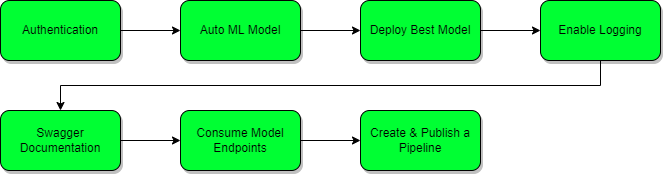

The diagram above was exported from draw.io. Its source (the exported page's mxGraphModel, read from the mxfile embedded in the PNG):
<mxGraphModel dx="1022" dy="539" grid="1" gridSize="10" guides="1" tooltips="1" connect="1" arrows="1" fold="1" page="1" pageScale="1" pageWidth="2336" pageHeight="1654" math="0" shadow="0">
  <root>
    <mxCell id="0" />
    <mxCell id="1" parent="0" />
    <mxCell id="bDb161Ru0y9foqrkXBBm-10" style="edgeStyle=orthogonalEdgeStyle;rounded=0;orthogonalLoop=1;jettySize=auto;html=1;exitX=1;exitY=0.5;exitDx=0;exitDy=0;entryX=0;entryY=0.5;entryDx=0;entryDy=0;" edge="1" parent="1" source="bDb161Ru0y9foqrkXBBm-1" target="bDb161Ru0y9foqrkXBBm-4">
      <mxGeometry relative="1" as="geometry" />
    </mxCell>
    <mxCell id="bDb161Ru0y9foqrkXBBm-1" value="Authentication" style="rounded=1;whiteSpace=wrap;html=1;shadow=1;fillColor=#00FF33;" vertex="1" parent="1">
      <mxGeometry x="280" y="90" width="120" height="60" as="geometry" />
    </mxCell>
    <mxCell id="bDb161Ru0y9foqrkXBBm-11" style="edgeStyle=orthogonalEdgeStyle;rounded=0;orthogonalLoop=1;jettySize=auto;html=1;exitX=1;exitY=0.5;exitDx=0;exitDy=0;entryX=0;entryY=0.5;entryDx=0;entryDy=0;" edge="1" parent="1" source="bDb161Ru0y9foqrkXBBm-4" target="bDb161Ru0y9foqrkXBBm-5">
      <mxGeometry relative="1" as="geometry" />
    </mxCell>
    <mxCell id="bDb161Ru0y9foqrkXBBm-4" value="Auto ML Model" style="rounded=1;whiteSpace=wrap;html=1;shadow=1;fillColor=#00FF33;" vertex="1" parent="1">
      <mxGeometry x="460" y="90" width="120" height="60" as="geometry" />
    </mxCell>
    <mxCell id="bDb161Ru0y9foqrkXBBm-12" style="edgeStyle=orthogonalEdgeStyle;rounded=0;orthogonalLoop=1;jettySize=auto;html=1;exitX=1;exitY=0.5;exitDx=0;exitDy=0;entryX=0;entryY=0.5;entryDx=0;entryDy=0;" edge="1" parent="1" source="bDb161Ru0y9foqrkXBBm-5" target="bDb161Ru0y9foqrkXBBm-6">
      <mxGeometry relative="1" as="geometry" />
    </mxCell>
    <mxCell id="bDb161Ru0y9foqrkXBBm-5" value="Deploy Best Model" style="rounded=1;whiteSpace=wrap;html=1;shadow=1;fillColor=#00FF33;" vertex="1" parent="1">
      <mxGeometry x="640" y="90" width="120" height="60" as="geometry" />
    </mxCell>
    <mxCell id="bDb161Ru0y9foqrkXBBm-13" style="edgeStyle=orthogonalEdgeStyle;rounded=0;orthogonalLoop=1;jettySize=auto;html=1;exitX=0.5;exitY=1;exitDx=0;exitDy=0;entryX=0.5;entryY=0;entryDx=0;entryDy=0;" edge="1" parent="1" source="bDb161Ru0y9foqrkXBBm-6" target="bDb161Ru0y9foqrkXBBm-7">
      <mxGeometry relative="1" as="geometry" />
    </mxCell>
    <mxCell id="bDb161Ru0y9foqrkXBBm-6" value="Enable Logging" style="rounded=1;whiteSpace=wrap;html=1;shadow=1;fillColor=#00FF33;" vertex="1" parent="1">
      <mxGeometry x="820" y="90" width="120" height="60" as="geometry" />
    </mxCell>
    <mxCell id="bDb161Ru0y9foqrkXBBm-14" style="edgeStyle=orthogonalEdgeStyle;rounded=0;orthogonalLoop=1;jettySize=auto;html=1;exitX=1;exitY=0.5;exitDx=0;exitDy=0;" edge="1" parent="1" source="bDb161Ru0y9foqrkXBBm-7" target="bDb161Ru0y9foqrkXBBm-8">
      <mxGeometry relative="1" as="geometry" />
    </mxCell>
    <mxCell id="bDb161Ru0y9foqrkXBBm-7" value="Swagger Documentation" style="rounded=1;whiteSpace=wrap;html=1;shadow=1;fillColor=#00FF33;" vertex="1" parent="1">
      <mxGeometry x="280" y="200" width="120" height="60" as="geometry" />
    </mxCell>
    <mxCell id="bDb161Ru0y9foqrkXBBm-15" style="edgeStyle=orthogonalEdgeStyle;rounded=0;orthogonalLoop=1;jettySize=auto;html=1;exitX=1;exitY=0.5;exitDx=0;exitDy=0;entryX=0;entryY=0.5;entryDx=0;entryDy=0;" edge="1" parent="1" source="bDb161Ru0y9foqrkXBBm-8" target="bDb161Ru0y9foqrkXBBm-9">
      <mxGeometry relative="1" as="geometry" />
    </mxCell>
    <mxCell id="bDb161Ru0y9foqrkXBBm-8" value="Consume Model Endpoints" style="rounded=1;whiteSpace=wrap;html=1;shadow=1;fillColor=#00FF33;" vertex="1" parent="1">
      <mxGeometry x="460" y="200" width="120" height="60" as="geometry" />
    </mxCell>
    <mxCell id="bDb161Ru0y9foqrkXBBm-9" value="Create &amp;amp; Publish a Pipeline" style="rounded=1;whiteSpace=wrap;html=1;shadow=1;fillColor=#00FF33;" vertex="1" parent="1">
      <mxGeometry x="640" y="200" width="120" height="60" as="geometry" />
    </mxCell>
  </root>
</mxGraphModel>